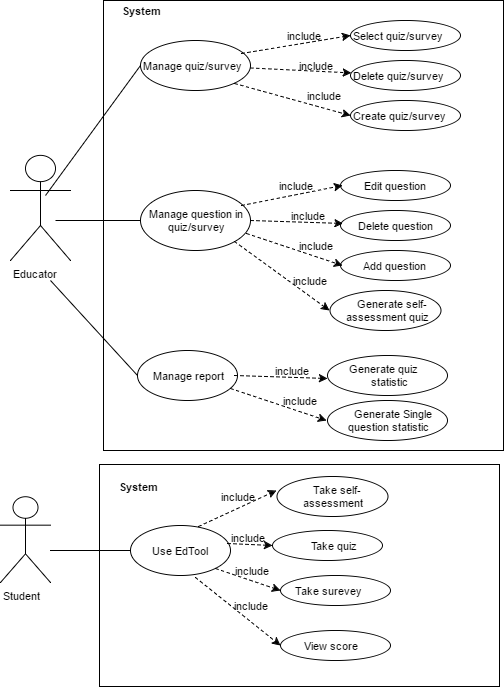

The diagram above was exported from draw.io. Its source (the exported page's mxGraphModel, read from the mxfile embedded in the PNG):
<mxGraphModel dx="786" dy="407" grid="1" gridSize="10" guides="1" tooltips="1" connect="1" arrows="1" fold="1" page="1" pageScale="1" pageWidth="826" pageHeight="1169" background="#ffffff" math="0" shadow="0">
  <root>
    <mxCell id="0" />
    <mxCell id="1" parent="0" />
    <mxCell id="18" value="" style="whiteSpace=wrap;html=1;strokeWidth=1;fillColor=none;fontSize=11;align=left;" vertex="1" parent="1">
      <mxGeometry x="193" y="30" width="400" height="450" as="geometry" />
    </mxCell>
    <mxCell id="2" value="Educator" style="shape=umlActor;verticalLabelPosition=bottom;labelBackgroundColor=#ffffff;verticalAlign=top;html=1;strokeWidth=1;fillColor=#ffffff;fontSize=11;align=left;" vertex="1" parent="1">
      <mxGeometry x="100" y="185" width="60" height="105" as="geometry" />
    </mxCell>
    <mxCell id="5" value="Manage quiz/survey" style="ellipse;whiteSpace=wrap;html=1;strokeWidth=1;fillColor=none;fontSize=11;align=left;" vertex="1" parent="1">
      <mxGeometry x="230" y="70" width="110" height="50" as="geometry" />
    </mxCell>
    <mxCell id="7" value="&lt;div style=&quot;text-align: center&quot;&gt;&lt;span&gt;Manage question in quiz/survey&lt;/span&gt;&lt;/div&gt;" style="ellipse;whiteSpace=wrap;html=1;strokeWidth=1;fillColor=none;fontSize=11;align=left;" vertex="1" parent="1">
      <mxGeometry x="230" y="220" width="110" height="60" as="geometry" />
    </mxCell>
    <mxCell id="9" value="Create quiz/survey" style="ellipse;whiteSpace=wrap;html=1;strokeWidth=1;fillColor=none;fontSize=11;align=left;" vertex="1" parent="1">
      <mxGeometry x="440" y="130" width="110" height="30" as="geometry" />
    </mxCell>
    <mxCell id="10" value="Delete quiz/survey" style="ellipse;whiteSpace=wrap;html=1;strokeWidth=1;fillColor=none;fontSize=11;align=left;" vertex="1" parent="1">
      <mxGeometry x="440" y="90" width="110" height="30" as="geometry" />
    </mxCell>
    <mxCell id="11" value="Select quiz/survey" style="ellipse;whiteSpace=wrap;html=1;strokeWidth=1;fillColor=none;fontSize=11;align=left;" vertex="1" parent="1">
      <mxGeometry x="440" y="50" width="110" height="30" as="geometry" />
    </mxCell>
    <mxCell id="12" value="&amp;nbsp; &amp;nbsp; &amp;nbsp; &amp;nbsp;Edit question" style="ellipse;whiteSpace=wrap;html=1;strokeWidth=1;fillColor=none;fontSize=11;align=left;" vertex="1" parent="1">
      <mxGeometry x="430" y="200" width="110" height="30" as="geometry" />
    </mxCell>
    <mxCell id="13" value="&amp;nbsp; &amp;nbsp; &amp;nbsp;Delete question" style="ellipse;whiteSpace=wrap;html=1;strokeWidth=1;fillColor=none;fontSize=11;align=left;" vertex="1" parent="1">
      <mxGeometry x="430" y="240" width="110" height="30" as="geometry" />
    </mxCell>
    <mxCell id="14" value="&amp;nbsp; &amp;nbsp; &amp;nbsp; &amp;nbsp;Add question" style="ellipse;whiteSpace=wrap;html=1;strokeWidth=1;fillColor=none;fontSize=11;align=left;" vertex="1" parent="1">
      <mxGeometry x="430" y="280" width="110" height="30" as="geometry" />
    </mxCell>
    <mxCell id="22" value="&lt;div style=&quot;text-align: center&quot;&gt;&lt;span&gt;Manage report&lt;/span&gt;&lt;/div&gt;" style="ellipse;whiteSpace=wrap;html=1;strokeWidth=1;fillColor=none;fontSize=11;align=center;" vertex="1" parent="1">
      <mxGeometry x="227" y="380" width="100" height="50" as="geometry" />
    </mxCell>
    <mxCell id="24" value="" style="endArrow=classic;html=1;strokeWidth=1;fontSize=11;entryX=0;entryY=0.5;exitX=0.918;exitY=0.26;exitPerimeter=0;dashed=1;" edge="1" parent="1" source="5" target="11">
      <mxGeometry width="50" height="50" relative="1" as="geometry">
        <mxPoint x="360" y="100" as="sourcePoint" />
        <mxPoint x="410" y="50" as="targetPoint" />
      </mxGeometry>
    </mxCell>
    <mxCell id="25" style="edgeStyle=orthogonalEdgeStyle;rounded=0;html=1;exitX=0.5;exitY=1;entryX=0.5;entryY=1;dashed=1;startArrow=none;startFill=0;endArrow=none;endFill=0;jettySize=auto;orthogonalLoop=1;strokeWidth=1;fontSize=11;" edge="1" parent="1" source="22" target="22">
      <mxGeometry relative="1" as="geometry" />
    </mxCell>
    <mxCell id="26" value="&lt;div style=&quot;text-align: center&quot;&gt;&lt;span&gt;&amp;nbsp; &amp;nbsp;Generate quiz &amp;nbsp; &amp;nbsp; &amp;nbsp; &amp;nbsp;statistic&lt;/span&gt;&lt;/div&gt;" style="ellipse;whiteSpace=wrap;html=1;strokeWidth=1;fillColor=none;fontSize=11;align=left;" vertex="1" parent="1">
      <mxGeometry x="417" y="385" width="120" height="40" as="geometry" />
    </mxCell>
    <mxCell id="27" value="&lt;div style=&quot;text-align: center&quot;&gt;&lt;span&gt;&amp;nbsp; &amp;nbsp;Generate Single question statistic&lt;/span&gt;&lt;/div&gt;" style="ellipse;whiteSpace=wrap;html=1;strokeWidth=1;fillColor=none;fontSize=11;align=left;" vertex="1" parent="1">
      <mxGeometry x="417" y="430" width="120" height="40" as="geometry" />
    </mxCell>
    <mxCell id="28" value="include" style="text;html=1;strokeColor=none;fillColor=none;align=center;verticalAlign=middle;whiteSpace=wrap;fontSize=11;" vertex="1" parent="1">
      <mxGeometry x="370" y="50" width="46" height="30" as="geometry" />
    </mxCell>
    <mxCell id="29" value="" style="endArrow=classic;html=1;strokeWidth=1;fontSize=11;dashed=1;" edge="1" parent="1" source="5" target="10">
      <mxGeometry width="50" height="50" relative="1" as="geometry">
        <mxPoint x="361" y="100" as="sourcePoint" />
        <mxPoint x="450" y="75" as="targetPoint" />
      </mxGeometry>
    </mxCell>
    <mxCell id="30" value="include" style="text;html=1;strokeColor=none;fillColor=none;align=center;verticalAlign=middle;whiteSpace=wrap;fontSize=11;" vertex="1" parent="1">
      <mxGeometry x="385" y="85" width="40" height="20" as="geometry" />
    </mxCell>
    <mxCell id="31" value="" style="endArrow=classic;html=1;strokeWidth=1;fontSize=11;entryX=0;entryY=0.5;exitX=1;exitY=1;dashed=1;" edge="1" parent="1" source="5" target="9">
      <mxGeometry width="50" height="50" relative="1" as="geometry">
        <mxPoint x="361" y="93" as="sourcePoint" />
        <mxPoint x="450" y="75" as="targetPoint" />
      </mxGeometry>
    </mxCell>
    <mxCell id="32" value="include" style="text;html=1;strokeColor=none;fillColor=none;align=center;verticalAlign=middle;whiteSpace=wrap;fontSize=11;" vertex="1" parent="1">
      <mxGeometry x="393" y="115" width="40" height="20" as="geometry" />
    </mxCell>
    <mxCell id="35" style="edgeStyle=orthogonalEdgeStyle;rounded=0;html=1;exitX=0.25;exitY=0;entryX=0.25;entryY=0;dashed=1;startArrow=none;startFill=0;endArrow=none;endFill=0;jettySize=auto;orthogonalLoop=1;strokeWidth=1;fontSize=11;" edge="1" parent="1" source="28" target="28">
      <mxGeometry relative="1" as="geometry" />
    </mxCell>
    <mxCell id="36" style="edgeStyle=orthogonalEdgeStyle;rounded=0;html=1;exitX=0.5;exitY=0;entryX=0.5;entryY=0;dashed=1;startArrow=none;startFill=0;endArrow=none;endFill=0;jettySize=auto;orthogonalLoop=1;strokeWidth=1;fontSize=11;" edge="1" parent="1" source="30" target="30">
      <mxGeometry relative="1" as="geometry" />
    </mxCell>
    <mxCell id="45" value="" style="endArrow=classic;html=1;strokeWidth=1;fontSize=11;entryX=0;entryY=0.5;exitX=0.92;exitY=0.25;exitPerimeter=0;dashed=1;" edge="1" parent="1" source="7">
      <mxGeometry width="50" height="50" relative="1" as="geometry">
        <mxPoint x="343" y="233" as="sourcePoint" />
        <mxPoint x="432" y="215" as="targetPoint" />
      </mxGeometry>
    </mxCell>
    <mxCell id="46" value="include" style="text;html=1;strokeColor=none;fillColor=none;align=center;verticalAlign=middle;whiteSpace=wrap;fontSize=11;" vertex="1" parent="1">
      <mxGeometry x="362" y="200" width="46" height="30" as="geometry" />
    </mxCell>
    <mxCell id="47" value="" style="endArrow=classic;html=1;strokeWidth=1;fontSize=11;dashed=1;exitX=1;exitY=0.5;" edge="1" parent="1" source="7">
      <mxGeometry width="50" height="50" relative="1" as="geometry">
        <mxPoint x="353" y="250" as="sourcePoint" />
        <mxPoint x="432.5076455965375" y="252.96670319390063" as="targetPoint" />
      </mxGeometry>
    </mxCell>
    <mxCell id="48" value="include" style="text;html=1;strokeColor=none;fillColor=none;align=center;verticalAlign=middle;whiteSpace=wrap;fontSize=11;" vertex="1" parent="1">
      <mxGeometry x="377" y="235" width="40" height="20" as="geometry" />
    </mxCell>
    <mxCell id="49" value="" style="endArrow=classic;html=1;strokeWidth=1;fontSize=11;entryX=0;entryY=0.5;exitX=1;exitY=1;dashed=1;" edge="1" parent="1">
      <mxGeometry width="50" height="50" relative="1" as="geometry">
        <mxPoint x="336" y="263" as="sourcePoint" />
        <mxPoint x="432" y="295" as="targetPoint" />
      </mxGeometry>
    </mxCell>
    <mxCell id="50" value="include" style="text;html=1;strokeColor=none;fillColor=none;align=center;verticalAlign=middle;whiteSpace=wrap;fontSize=11;" vertex="1" parent="1">
      <mxGeometry x="385" y="265" width="40" height="20" as="geometry" />
    </mxCell>
    <mxCell id="51" style="edgeStyle=orthogonalEdgeStyle;rounded=0;html=1;exitX=0.25;exitY=0;entryX=0.25;entryY=0;dashed=1;startArrow=none;startFill=0;endArrow=none;endFill=0;jettySize=auto;orthogonalLoop=1;strokeWidth=1;fontSize=11;" edge="1" source="46" target="46" parent="1">
      <mxGeometry relative="1" as="geometry" />
    </mxCell>
    <mxCell id="52" style="edgeStyle=orthogonalEdgeStyle;rounded=0;html=1;exitX=0.5;exitY=0;entryX=0.5;entryY=0;dashed=1;startArrow=none;startFill=0;endArrow=none;endFill=0;jettySize=auto;orthogonalLoop=1;strokeWidth=1;fontSize=11;" edge="1" source="48" target="48" parent="1">
      <mxGeometry relative="1" as="geometry" />
    </mxCell>
    <mxCell id="53" value="" style="endArrow=classic;html=1;strokeWidth=1;fontSize=11;dashed=1;exitX=1;exitY=0.5;" edge="1" parent="1">
      <mxGeometry width="50" height="50" relative="1" as="geometry">
        <mxPoint x="324" y="405" as="sourcePoint" />
        <mxPoint x="417" y="408" as="targetPoint" />
      </mxGeometry>
    </mxCell>
    <mxCell id="54" value="include" style="text;html=1;strokeColor=none;fillColor=none;align=center;verticalAlign=middle;whiteSpace=wrap;fontSize=11;" vertex="1" parent="1">
      <mxGeometry x="361" y="390" width="40" height="20" as="geometry" />
    </mxCell>
    <mxCell id="55" value="" style="endArrow=classic;html=1;strokeWidth=1;fontSize=11;entryX=0;entryY=0.5;exitX=1;exitY=1;dashed=1;" edge="1" parent="1">
      <mxGeometry width="50" height="50" relative="1" as="geometry">
        <mxPoint x="320" y="418" as="sourcePoint" />
        <mxPoint x="416" y="450" as="targetPoint" />
      </mxGeometry>
    </mxCell>
    <mxCell id="56" value="include" style="text;html=1;strokeColor=none;fillColor=none;align=center;verticalAlign=middle;whiteSpace=wrap;fontSize=11;" vertex="1" parent="1">
      <mxGeometry x="369" y="420" width="40" height="20" as="geometry" />
    </mxCell>
    <mxCell id="57" style="edgeStyle=orthogonalEdgeStyle;rounded=0;html=1;exitX=0.5;exitY=0;entryX=0.5;entryY=0;dashed=1;startArrow=none;startFill=0;endArrow=none;endFill=0;jettySize=auto;orthogonalLoop=1;strokeWidth=1;fontSize=11;" edge="1" source="54" target="54" parent="1">
      <mxGeometry relative="1" as="geometry" />
    </mxCell>
    <mxCell id="60" value="&lt;div style=&quot;text-align: center&quot;&gt;&lt;span&gt;&amp;nbsp; &amp;nbsp; &amp;nbsp; Generate self- &amp;nbsp; &amp;nbsp;assessment quiz&lt;/span&gt;&lt;/div&gt;" style="ellipse;whiteSpace=wrap;html=1;strokeWidth=1;fillColor=none;fontSize=11;align=left;" vertex="1" parent="1">
      <mxGeometry x="419" y="320" width="111" height="40" as="geometry" />
    </mxCell>
    <mxCell id="61" value="" style="endArrow=classic;html=1;strokeWidth=1;fontSize=11;entryX=0;entryY=0.5;exitX=1;exitY=1;dashed=1;" edge="1" parent="1" source="7" target="60">
      <mxGeometry width="50" height="50" relative="1" as="geometry">
        <mxPoint x="346" y="273" as="sourcePoint" />
        <mxPoint x="442" y="305" as="targetPoint" />
      </mxGeometry>
    </mxCell>
    <mxCell id="62" value="include" style="text;html=1;strokeColor=none;fillColor=none;align=center;verticalAlign=middle;whiteSpace=wrap;fontSize=11;" vertex="1" parent="1">
      <mxGeometry x="379" y="300" width="40" height="20" as="geometry" />
    </mxCell>
    <mxCell id="74" value="" style="endArrow=none;html=1;strokeWidth=1;fontSize=11;endFill=0;entryX=0;entryY=0.5;" edge="1" parent="1" target="5">
      <mxGeometry width="50" height="50" relative="1" as="geometry">
        <mxPoint x="135" y="225" as="sourcePoint" />
        <mxPoint x="185" y="175" as="targetPoint" />
      </mxGeometry>
    </mxCell>
    <mxCell id="75" value="" style="endArrow=none;html=1;strokeWidth=1;fontSize=11;endFill=0;entryX=0;entryY=0.5;" edge="1" parent="1" target="7">
      <mxGeometry width="50" height="50" relative="1" as="geometry">
        <mxPoint x="145" y="250" as="sourcePoint" />
        <mxPoint x="240" y="105" as="targetPoint" />
      </mxGeometry>
    </mxCell>
    <mxCell id="76" value="" style="endArrow=none;html=1;strokeWidth=1;fontSize=11;endFill=0;entryX=0;entryY=0.5;" edge="1" parent="1" target="22">
      <mxGeometry width="50" height="50" relative="1" as="geometry">
        <mxPoint x="140" y="310" as="sourcePoint" />
        <mxPoint x="240" y="260" as="targetPoint" />
      </mxGeometry>
    </mxCell>
    <mxCell id="86" style="edgeStyle=orthogonalEdgeStyle;rounded=0;html=1;entryX=0;entryY=0.5;startArrow=none;startFill=0;endArrow=none;endFill=0;jettySize=auto;orthogonalLoop=1;strokeWidth=1;fontSize=11;" edge="1" parent="1" source="77" target="85">
      <mxGeometry relative="1" as="geometry">
        <Array as="points">
          <mxPoint x="170" y="580" />
          <mxPoint x="170" y="580" />
        </Array>
      </mxGeometry>
    </mxCell>
    <mxCell id="77" value="Student" style="shape=umlActor;verticalLabelPosition=bottom;labelBackgroundColor=#ffffff;verticalAlign=top;html=1;strokeWidth=1;fillColor=#ffffff;fontSize=11;align=left;" vertex="1" parent="1">
      <mxGeometry x="90" y="526" width="50" height="86" as="geometry" />
    </mxCell>
    <mxCell id="79" value="&lt;div style=&quot;text-align: center&quot;&gt;&lt;span&gt;&amp;nbsp; &amp;nbsp; &amp;nbsp;Take self- &amp;nbsp; &amp;nbsp;assessment&amp;nbsp;&lt;/span&gt;&lt;/div&gt;" style="ellipse;whiteSpace=wrap;html=1;strokeWidth=1;fillColor=none;fontSize=11;align=left;" vertex="1" parent="1">
      <mxGeometry x="366" y="506" width="111" height="40" as="geometry" />
    </mxCell>
    <mxCell id="80" value="&amp;nbsp; &amp;nbsp; &amp;nbsp; &amp;nbsp;View score" style="ellipse;whiteSpace=wrap;html=1;strokeWidth=1;fillColor=none;fontSize=11;align=left;" vertex="1" parent="1">
      <mxGeometry x="370" y="660" width="110" height="30" as="geometry" />
    </mxCell>
    <mxCell id="82" style="edgeStyle=orthogonalEdgeStyle;rounded=0;html=1;exitX=0.5;exitY=1;startArrow=none;startFill=0;endArrow=none;endFill=0;jettySize=auto;orthogonalLoop=1;strokeWidth=1;fontSize=11;" edge="1" parent="1" source="80" target="80">
      <mxGeometry relative="1" as="geometry" />
    </mxCell>
    <mxCell id="83" value="&amp;nbsp; &amp;nbsp; Take surevey" style="ellipse;whiteSpace=wrap;html=1;strokeWidth=1;fillColor=none;fontSize=11;align=left;" vertex="1" parent="1">
      <mxGeometry x="370" y="605" width="110" height="30" as="geometry" />
    </mxCell>
    <mxCell id="84" value="&amp;nbsp; &amp;nbsp; Take quiz" style="ellipse;whiteSpace=wrap;html=1;strokeWidth=1;fillColor=none;fontSize=11;align=center;" vertex="1" parent="1">
      <mxGeometry x="362" y="560" width="110" height="30" as="geometry" />
    </mxCell>
    <mxCell id="85" value="&lt;div style=&quot;text-align: center&quot;&gt;Use EdTool&lt;/div&gt;" style="ellipse;whiteSpace=wrap;html=1;strokeWidth=1;fillColor=none;fontSize=11;align=center;" vertex="1" parent="1">
      <mxGeometry x="220" y="555" width="100" height="50" as="geometry" />
    </mxCell>
    <mxCell id="87" value="" style="whiteSpace=wrap;html=1;strokeWidth=1;fillColor=none;fontSize=11;align=left;" vertex="1" parent="1">
      <mxGeometry x="189" y="494" width="400" height="222" as="geometry" />
    </mxCell>
    <mxCell id="88" value="System" style="text;html=1;strokeColor=none;fillColor=none;align=center;verticalAlign=middle;whiteSpace=wrap;fontSize=11;fontStyle=1" vertex="1" parent="1">
      <mxGeometry x="210" y="30" width="40" height="20" as="geometry" />
    </mxCell>
    <mxCell id="89" value="System" style="text;html=1;strokeColor=none;fillColor=none;align=center;verticalAlign=middle;whiteSpace=wrap;fontSize=11;fontStyle=1" vertex="1" parent="1">
      <mxGeometry x="207" y="506" width="40" height="20" as="geometry" />
    </mxCell>
    <mxCell id="90" value="" style="endArrow=classic;html=1;strokeWidth=1;fontSize=11;dashed=1;exitX=0.68;exitY=0.02;entryX=0;entryY=0.35;entryPerimeter=0;exitPerimeter=0;" edge="1" parent="1" source="85" target="79">
      <mxGeometry width="50" height="50" relative="1" as="geometry">
        <mxPoint x="284" y="605" as="sourcePoint" />
        <mxPoint x="377" y="608" as="targetPoint" />
      </mxGeometry>
    </mxCell>
    <mxCell id="91" value="include" style="text;html=1;strokeColor=none;fillColor=none;align=center;verticalAlign=middle;whiteSpace=wrap;fontSize=11;" vertex="1" parent="1">
      <mxGeometry x="307" y="514" width="40" height="24" as="geometry" />
    </mxCell>
    <mxCell id="92" value="" style="endArrow=classic;html=1;strokeWidth=1;fontSize=11;exitX=0.65;exitY=1.04;dashed=1;exitPerimeter=0;entryX=0;entryY=0.5;" edge="1" parent="1" source="85" target="80">
      <mxGeometry width="50" height="50" relative="1" as="geometry">
        <mxPoint x="280" y="618" as="sourcePoint" />
        <mxPoint x="376" y="650" as="targetPoint" />
      </mxGeometry>
    </mxCell>
    <mxCell id="93" value="include" style="text;html=1;strokeColor=none;fillColor=none;align=center;verticalAlign=middle;whiteSpace=wrap;fontSize=11;" vertex="1" parent="1">
      <mxGeometry x="320" y="625" width="40" height="20" as="geometry" />
    </mxCell>
    <mxCell id="94" style="edgeStyle=orthogonalEdgeStyle;rounded=0;html=1;exitX=0.5;exitY=0;entryX=0.5;entryY=0;dashed=1;startArrow=none;startFill=0;endArrow=none;endFill=0;jettySize=auto;orthogonalLoop=1;strokeWidth=1;fontSize=11;" edge="1" source="91" target="91" parent="1">
      <mxGeometry relative="1" as="geometry" />
    </mxCell>
    <mxCell id="96" value="include" style="text;html=1;strokeColor=none;fillColor=none;align=center;verticalAlign=middle;whiteSpace=wrap;fontSize=11;" vertex="1" parent="1">
      <mxGeometry x="317" y="555" width="40" height="24" as="geometry" />
    </mxCell>
    <mxCell id="97" value="" style="endArrow=classic;html=1;strokeWidth=1;fontSize=11;dashed=1;exitX=0;exitY=0.75;entryX=0;entryY=0.5;" edge="1" parent="1" source="96" target="84">
      <mxGeometry width="50" height="50" relative="1" as="geometry">
        <mxPoint x="298" y="566" as="sourcePoint" />
        <mxPoint x="376" y="530" as="targetPoint" />
      </mxGeometry>
    </mxCell>
    <mxCell id="98" value="" style="endArrow=classic;html=1;strokeWidth=1;fontSize=11;entryX=0;entryY=0.5;exitX=1;exitY=1;dashed=1;" edge="1" parent="1" source="85" target="83">
      <mxGeometry width="50" height="50" relative="1" as="geometry">
        <mxPoint x="301" y="544" as="sourcePoint" />
        <mxPoint x="352" y="611" as="targetPoint" />
      </mxGeometry>
    </mxCell>
    <mxCell id="103" value="include" style="text;html=1;strokeColor=none;fillColor=none;align=center;verticalAlign=middle;whiteSpace=wrap;fontSize=11;" vertex="1" parent="1">
      <mxGeometry x="321" y="590" width="40" height="20" as="geometry" />
    </mxCell>
  </root>
</mxGraphModel>